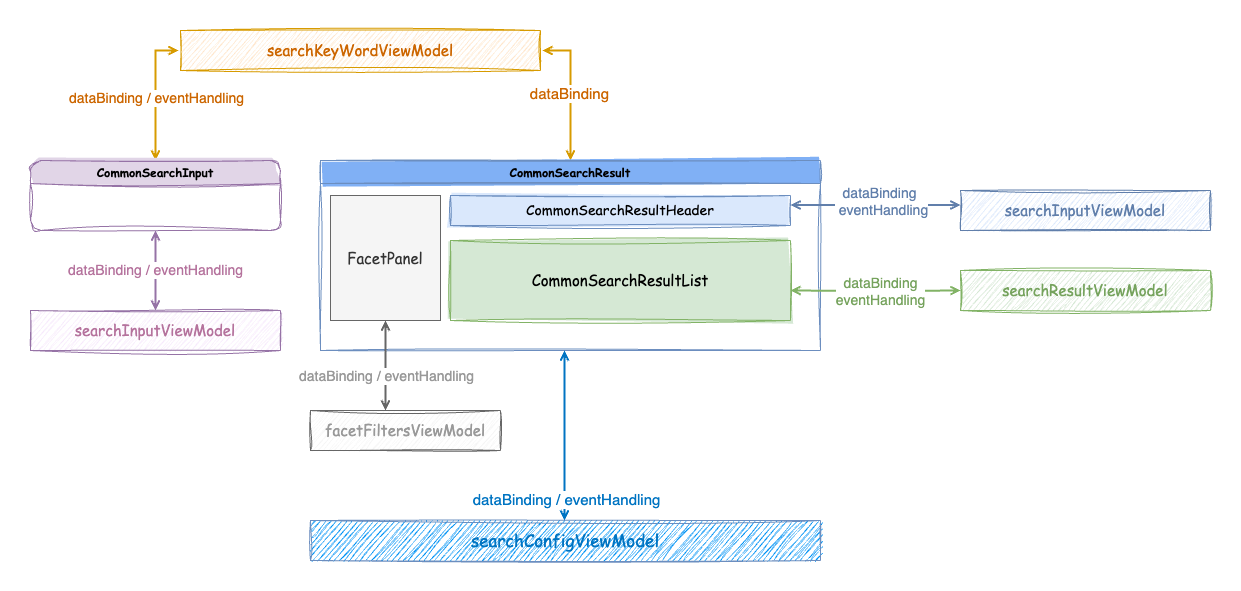

The diagram above was exported from draw.io. Its source (the exported page's mxGraphModel, read from the mxfile embedded in the PNG):
<mxGraphModel dx="1410" dy="669" grid="1" gridSize="10" guides="1" tooltips="1" connect="1" arrows="1" fold="1" page="1" pageScale="1" pageWidth="850" pageHeight="1100" math="0" shadow="0">
  <root>
    <mxCell id="0" />
    <mxCell id="1" parent="0" />
    <mxCell id="ONRusG6VAs2xpoI3Q3ke-1" value="&lt;font face=&quot;Comic Sans MS&quot; style=&quot;font-size: 15px;&quot; color=&quot;#cc6600&quot;&gt;searchKeyWordViewModel&lt;/font&gt;" style="rounded=0;arcSize=10;whiteSpace=wrap;html=1;align=center;fillStyle=hachure;sketch=1;curveFitting=1;jiggle=2;fillColor=#ffe6cc;strokeColor=#d79b00;glass=0;shadow=0;strokeWidth=1;perimeterSpacing=2;" parent="1" vertex="1">
      <mxGeometry x="170" y="70" width="360" height="40" as="geometry" />
    </mxCell>
    <mxCell id="ONRusG6VAs2xpoI3Q3ke-18" value="" style="edgeStyle=orthogonalEdgeStyle;rounded=0;orthogonalLoop=1;jettySize=auto;html=1;strokeWidth=2;endArrow=open;endFill=0;startArrow=open;startFill=0;fillColor=#ffe6cc;strokeColor=#d79b00;" parent="1" source="ONRusG6VAs2xpoI3Q3ke-5" target="ONRusG6VAs2xpoI3Q3ke-1" edge="1">
      <mxGeometry relative="1" as="geometry">
        <Array as="points">
          <mxPoint x="145" y="90" />
        </Array>
      </mxGeometry>
    </mxCell>
    <mxCell id="ONRusG6VAs2xpoI3Q3ke-19" value="dataBinding / eventHandling" style="edgeLabel;html=1;align=center;verticalAlign=middle;resizable=0;points=[];fontColor=#CC6600;fontSize=14;" parent="ONRusG6VAs2xpoI3Q3ke-18" vertex="1" connectable="0">
      <mxGeometry x="-0.0478" relative="1" as="geometry">
        <mxPoint as="offset" />
      </mxGeometry>
    </mxCell>
    <mxCell id="ONRusG6VAs2xpoI3Q3ke-5" value="&lt;font face=&quot;Comic Sans MS&quot;&gt;CommonSearchInput&lt;/font&gt;" style="swimlane;whiteSpace=wrap;html=1;sketch=1;curveFitting=1;jiggle=2;rounded=1;fillColor=#e1d5e7;strokeColor=#9673a6;fillStyle=solid;" parent="1" vertex="1">
      <mxGeometry x="20" y="200" width="250" height="70" as="geometry" />
    </mxCell>
    <mxCell id="ONRusG6VAs2xpoI3Q3ke-15" value="" style="edgeStyle=orthogonalEdgeStyle;rounded=0;orthogonalLoop=1;jettySize=auto;html=1;startArrow=open;startFill=0;strokeWidth=2;endArrow=open;endFill=0;sourcePerimeterSpacing=0;targetPerimeterSpacing=0;endSize=6;startSize=6;fillColor=#ffe6cc;strokeColor=#d79b00;" parent="1" source="ONRusG6VAs2xpoI3Q3ke-6" target="ONRusG6VAs2xpoI3Q3ke-1" edge="1">
      <mxGeometry relative="1" as="geometry">
        <Array as="points">
          <mxPoint x="560" y="90" />
        </Array>
      </mxGeometry>
    </mxCell>
    <mxCell id="ONRusG6VAs2xpoI3Q3ke-16" value="dataBinding&amp;nbsp;" style="edgeLabel;html=1;align=center;verticalAlign=middle;resizable=0;points=[];fontSize=15;fontColor=#CC6600;" parent="ONRusG6VAs2xpoI3Q3ke-15" vertex="1" connectable="0">
      <mxGeometry x="-0.0187" relative="1" as="geometry">
        <mxPoint as="offset" />
      </mxGeometry>
    </mxCell>
    <mxCell id="ONRusG6VAs2xpoI3Q3ke-6" value="&lt;font face=&quot;Comic Sans MS&quot;&gt;CommonSearchResult&lt;/font&gt;" style="swimlane;whiteSpace=wrap;html=1;sketch=1;curveFitting=1;jiggle=2;fillColor=#80b0f5;strokeColor=#6c8ebf;fillStyle=solid;" parent="1" vertex="1">
      <mxGeometry x="310" y="200" width="500" height="190" as="geometry">
        <mxRectangle x="410" y="200" width="170" height="30" as="alternateBounds" />
      </mxGeometry>
    </mxCell>
    <mxCell id="ONRusG6VAs2xpoI3Q3ke-7" value="&lt;font style=&quot;font-size: 15px;&quot; face=&quot;Comic Sans MS&quot;&gt;FacetPanel&lt;/font&gt;" style="rounded=0;whiteSpace=wrap;html=1;fillColor=#f5f5f5;strokeColor=#666666;fillStyle=solid;fontColor=#333333;" parent="ONRusG6VAs2xpoI3Q3ke-6" vertex="1">
      <mxGeometry x="10" y="35" width="110" height="125" as="geometry" />
    </mxCell>
    <mxCell id="ONRusG6VAs2xpoI3Q3ke-8" value="&lt;font style=&quot;font-size: 15px;&quot; face=&quot;Comic Sans MS&quot;&gt;CommonSearchResultList&lt;/font&gt;" style="rounded=0;whiteSpace=wrap;html=1;fillStyle=solid;fillColor=#d5e8d4;strokeColor=#82b366;sketch=1;curveFitting=1;jiggle=2;strokeWidth=1;" parent="ONRusG6VAs2xpoI3Q3ke-6" vertex="1">
      <mxGeometry x="130" y="80" width="340" height="80" as="geometry" />
    </mxCell>
    <mxCell id="ONRusG6VAs2xpoI3Q3ke-9" value="&lt;font style=&quot;font-size: 14px;&quot; face=&quot;Comic Sans MS&quot;&gt;CommonSearchResultHeader&lt;/font&gt;" style="rounded=0;whiteSpace=wrap;html=1;fillStyle=solid;fillColor=#dae8fc;strokeColor=#6c8ebf;sketch=1;curveFitting=1;jiggle=2;strokeWidth=1;" parent="ONRusG6VAs2xpoI3Q3ke-6" vertex="1">
      <mxGeometry x="130" y="35" width="340" height="30" as="geometry" />
    </mxCell>
    <mxCell id="ONRusG6VAs2xpoI3Q3ke-30" style="edgeStyle=orthogonalEdgeStyle;rounded=0;orthogonalLoop=1;jettySize=auto;html=1;startArrow=open;startFill=0;endArrow=open;endFill=0;strokeWidth=2;fillColor=#d5e8d4;strokeColor=#82b366;entryX=0;entryY=0.5;entryDx=0;entryDy=0;" parent="ONRusG6VAs2xpoI3Q3ke-6" target="ONRusG6VAs2xpoI3Q3ke-29" edge="1">
      <mxGeometry relative="1" as="geometry">
        <mxPoint x="470" y="130" as="sourcePoint" />
        <mxPoint x="650" y="130" as="targetPoint" />
        <Array as="points" />
      </mxGeometry>
    </mxCell>
    <mxCell id="ONRusG6VAs2xpoI3Q3ke-31" value="&lt;font color=&quot;#76a35d&quot;&gt;dataBinding&lt;br&gt;eventHandling&lt;/font&gt;" style="edgeLabel;html=1;align=center;verticalAlign=middle;resizable=0;points=[];fontSize=14;" parent="ONRusG6VAs2xpoI3Q3ke-30" vertex="1" connectable="0">
      <mxGeometry x="-0.4701" relative="1" as="geometry">
        <mxPoint x="45" as="offset" />
      </mxGeometry>
    </mxCell>
    <mxCell id="ONRusG6VAs2xpoI3Q3ke-23" style="edgeStyle=orthogonalEdgeStyle;rounded=0;orthogonalLoop=1;jettySize=auto;html=1;entryX=0.5;entryY=1;entryDx=0;entryDy=0;startArrow=open;startFill=0;strokeWidth=2;fillColor=#e1d5e7;strokeColor=#9673a6;endArrow=open;endFill=0;" parent="1" source="ONRusG6VAs2xpoI3Q3ke-22" target="ONRusG6VAs2xpoI3Q3ke-5" edge="1">
      <mxGeometry relative="1" as="geometry" />
    </mxCell>
    <mxCell id="ONRusG6VAs2xpoI3Q3ke-24" value="dataBinding / eventHandling" style="edgeLabel;html=1;align=center;verticalAlign=middle;resizable=0;points=[];fontSize=14;fontColor=#B5739D;" parent="ONRusG6VAs2xpoI3Q3ke-23" vertex="1" connectable="0">
      <mxGeometry x="0.0346" y="1" relative="1" as="geometry">
        <mxPoint as="offset" />
      </mxGeometry>
    </mxCell>
    <mxCell id="ONRusG6VAs2xpoI3Q3ke-22" value="&lt;font color=&quot;#b5739d&quot; face=&quot;Comic Sans MS&quot; style=&quot;font-size: 15px;&quot;&gt;searchInputViewModel&lt;/font&gt;" style="rounded=0;arcSize=10;whiteSpace=wrap;html=1;align=center;fillStyle=hachure;sketch=1;curveFitting=1;jiggle=2;fillColor=#F6E9FC;strokeColor=#9673a6;glass=0;shadow=0;gradientColor=none;" parent="1" vertex="1">
      <mxGeometry x="20" y="350" width="250" height="40" as="geometry" />
    </mxCell>
    <mxCell id="ONRusG6VAs2xpoI3Q3ke-25" value="&lt;font color=&quot;#617fab&quot; face=&quot;Comic Sans MS&quot; style=&quot;font-size: 15px;&quot;&gt;searchInputViewModel&lt;/font&gt;" style="rounded=0;arcSize=10;whiteSpace=wrap;html=1;align=center;fillStyle=hachure;sketch=1;curveFitting=1;jiggle=2;fillColor=#dae8fc;strokeColor=#617FAB;glass=0;shadow=0;" parent="1" vertex="1">
      <mxGeometry x="950" y="230" width="250" height="40" as="geometry" />
    </mxCell>
    <mxCell id="ONRusG6VAs2xpoI3Q3ke-29" value="&lt;font color=&quot;#76a35d&quot; face=&quot;Comic Sans MS&quot; style=&quot;font-size: 15px;&quot;&gt;searchResultViewModel&lt;/font&gt;" style="rounded=0;arcSize=10;whiteSpace=wrap;html=1;align=center;fillStyle=hachure;sketch=1;curveFitting=1;jiggle=2;fillColor=#d5e8d4;strokeColor=#82b366;glass=0;shadow=0;" parent="1" vertex="1">
      <mxGeometry x="950" y="310" width="250" height="40" as="geometry" />
    </mxCell>
    <mxCell id="ONRusG6VAs2xpoI3Q3ke-26" style="edgeStyle=orthogonalEdgeStyle;rounded=0;orthogonalLoop=1;jettySize=auto;html=1;exitX=1;exitY=0.5;exitDx=0;exitDy=0;startArrow=open;startFill=0;strokeWidth=2;strokeColor=#617FAB;endArrow=open;endFill=0;" parent="1" target="ONRusG6VAs2xpoI3Q3ke-25" edge="1">
      <mxGeometry relative="1" as="geometry">
        <mxPoint x="780" y="244.5" as="sourcePoint" />
        <mxPoint x="1140" y="495" as="targetPoint" />
        <Array as="points">
          <mxPoint x="880" y="245" />
          <mxPoint x="1175" y="245" />
        </Array>
      </mxGeometry>
    </mxCell>
    <mxCell id="ONRusG6VAs2xpoI3Q3ke-28" value="&lt;font color=&quot;#617fab&quot;&gt;dataBinding&amp;nbsp;&lt;br&gt;&amp;nbsp;eventHandling&lt;/font&gt;" style="edgeLabel;html=1;align=center;verticalAlign=middle;resizable=0;points=[];fontSize=14;" parent="ONRusG6VAs2xpoI3Q3ke-26" vertex="1" connectable="0">
      <mxGeometry x="-0.0399" y="-3" relative="1" as="geometry">
        <mxPoint x="8" y="-7" as="offset" />
      </mxGeometry>
    </mxCell>
    <mxCell id="ONRusG6VAs2xpoI3Q3ke-32" value="&lt;font color=&quot;#999999&quot; style=&quot;font-size: 15px;&quot; face=&quot;Comic Sans MS&quot;&gt;facetFiltersViewModel&lt;/font&gt;" style="rounded=0;arcSize=10;whiteSpace=wrap;html=1;align=center;fillStyle=hachure;sketch=1;curveFitting=1;jiggle=2;fillColor=#f5f5f5;strokeColor=#666666;glass=0;shadow=0;fontColor=#333333;" parent="1" vertex="1">
      <mxGeometry x="300" y="450" width="190" height="40" as="geometry" />
    </mxCell>
    <mxCell id="ONRusG6VAs2xpoI3Q3ke-33" style="edgeStyle=orthogonalEdgeStyle;rounded=0;orthogonalLoop=1;jettySize=auto;html=1;exitX=0.5;exitY=1;exitDx=0;exitDy=0;entryX=0.395;entryY=0;entryDx=0;entryDy=0;entryPerimeter=0;startArrow=open;startFill=0;endArrow=open;endFill=0;strokeWidth=2;fillColor=#f5f5f5;strokeColor=#666666;" parent="1" source="ONRusG6VAs2xpoI3Q3ke-7" target="ONRusG6VAs2xpoI3Q3ke-32" edge="1">
      <mxGeometry relative="1" as="geometry" />
    </mxCell>
    <mxCell id="ONRusG6VAs2xpoI3Q3ke-34" value="dataBinding / eventHandling" style="edgeLabel;html=1;align=center;verticalAlign=middle;resizable=0;points=[];fontSize=14;fontColor=#999999;" parent="ONRusG6VAs2xpoI3Q3ke-33" vertex="1" connectable="0">
      <mxGeometry x="-0.1613" y="-2" relative="1" as="geometry">
        <mxPoint x="2" y="17" as="offset" />
      </mxGeometry>
    </mxCell>
    <mxCell id="ONRusG6VAs2xpoI3Q3ke-36" style="edgeStyle=orthogonalEdgeStyle;rounded=0;orthogonalLoop=1;jettySize=auto;html=1;strokeWidth=2;startArrow=open;startFill=0;endArrow=open;endFill=0;strokeColor=#0074C2;" parent="1" source="ONRusG6VAs2xpoI3Q3ke-35" edge="1">
      <mxGeometry relative="1" as="geometry">
        <mxPoint x="554" y="390" as="targetPoint" />
        <Array as="points">
          <mxPoint x="554" y="550" />
          <mxPoint x="554" y="550" />
        </Array>
      </mxGeometry>
    </mxCell>
    <mxCell id="ONRusG6VAs2xpoI3Q3ke-37" value="dataBinding / eventHandling" style="edgeLabel;html=1;align=center;verticalAlign=middle;resizable=0;points=[];fontSize=15;fontColor=#0074C2;" parent="ONRusG6VAs2xpoI3Q3ke-36" vertex="1" connectable="0">
      <mxGeometry x="-0.3888" relative="1" as="geometry">
        <mxPoint x="1" y="30" as="offset" />
      </mxGeometry>
    </mxCell>
    <mxCell id="ONRusG6VAs2xpoI3Q3ke-35" value="&lt;font style=&quot;font-size: 17px;&quot; face=&quot;Comic Sans MS&quot; color=&quot;#0074c2&quot;&gt;searchConfigViewModel&lt;/font&gt;" style="rounded=0;arcSize=10;whiteSpace=wrap;html=1;align=center;fillStyle=hachure;sketch=1;curveFitting=1;jiggle=2;fillColor=#0093F5;strokeColor=#6c8ebf;glass=0;shadow=0;" parent="1" vertex="1">
      <mxGeometry x="300" y="560" width="510" height="40" as="geometry" />
    </mxCell>
  </root>
</mxGraphModel>